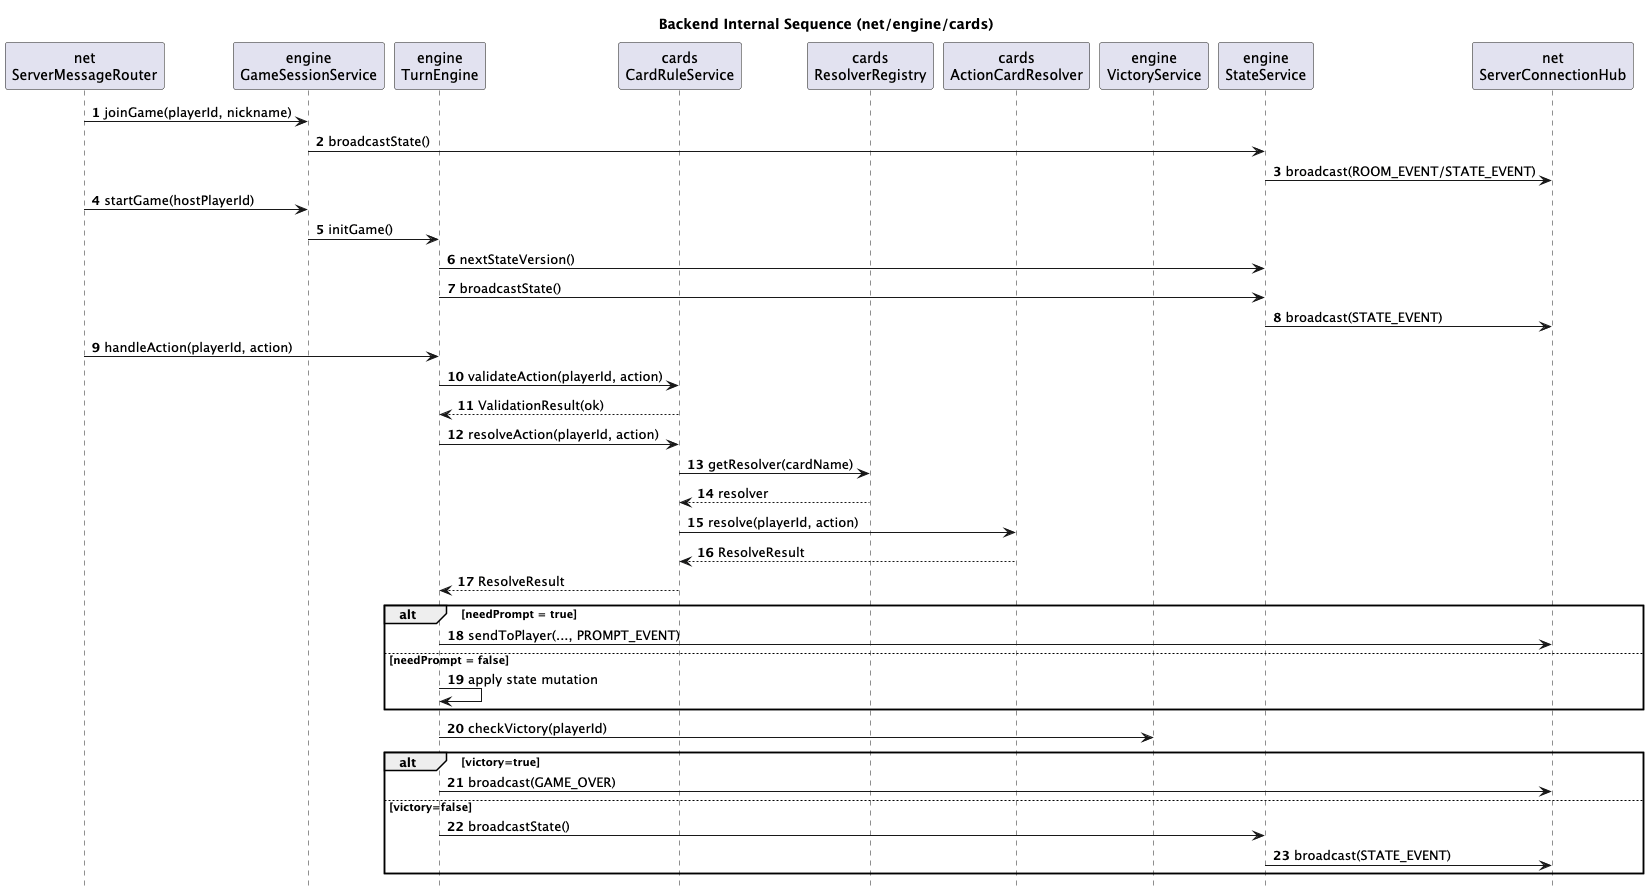

The diagram above was rendered by PlantUML. Its source (embedded in the PNG):
@startuml
hide footbox
autonumber

title Backend Internal Sequence (net/engine/cards)

participant "net\nServerMessageRouter" as Router
participant "engine\nGameSessionService" as Session
participant "engine\nTurnEngine" as Engine
participant "cards\nCardRuleService" as CardRules
participant "cards\nResolverRegistry" as Registry
participant "cards\nActionCardResolver" as Resolver
participant "engine\nVictoryService" as Victory
participant "engine\nStateService" as State
participant "net\nServerConnectionHub" as Hub

Router -> Session : joinGame(playerId, nickname)
Session -> State : broadcastState()
State -> Hub : broadcast(ROOM_EVENT/STATE_EVENT)

Router -> Session : startGame(hostPlayerId)
Session -> Engine : initGame()
Engine -> State : nextStateVersion()
Engine -> State : broadcastState()
State -> Hub : broadcast(STATE_EVENT)

Router -> Engine : handleAction(playerId, action)
Engine -> CardRules : validateAction(playerId, action)
CardRules --> Engine : ValidationResult(ok)

Engine -> CardRules : resolveAction(playerId, action)
CardRules -> Registry : getResolver(cardName)
Registry --> CardRules : resolver
CardRules -> Resolver : resolve(playerId, action)
Resolver --> CardRules : ResolveResult
CardRules --> Engine : ResolveResult

alt needPrompt = true
  Engine -> Hub : sendToPlayer(..., PROMPT_EVENT)
else needPrompt = false
  Engine -> Engine : apply state mutation
end

Engine -> Victory : checkVictory(playerId)
alt victory=true
  Engine -> Hub : broadcast(GAME_OVER)
else victory=false
  Engine -> State : broadcastState()
  State -> Hub : broadcast(STATE_EVENT)
end

@enduml